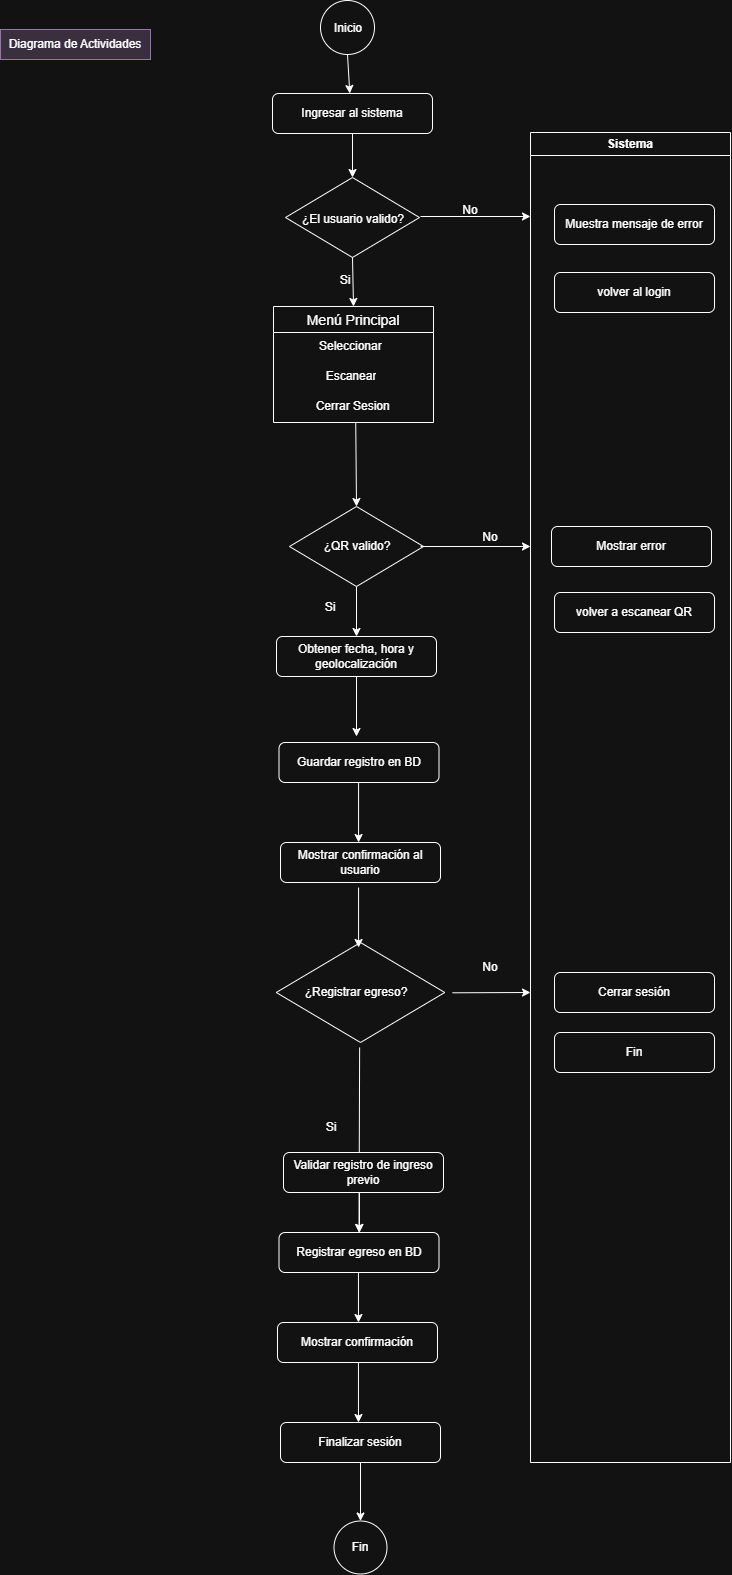

The diagram above was exported from draw.io. Its source (the exported page's mxGraphModel, read from the mxfile embedded in the PNG):
<mxGraphModel dx="3585" dy="1780" grid="1" gridSize="10" guides="1" tooltips="1" connect="1" arrows="1" fold="1" page="1" pageScale="1" pageWidth="850" pageHeight="1100" math="0" shadow="0">
  <root>
    <mxCell id="0" />
    <mxCell id="1" parent="0" />
    <mxCell id="mRuLRGzogEhh8I5-0j4y-1" parent="1" style="ellipse;whiteSpace=wrap;html=1;aspect=fixed;" value="" vertex="1">
      <mxGeometry height="54" width="54" x="350" y="18" as="geometry" />
    </mxCell>
    <mxCell id="mRuLRGzogEhh8I5-0j4y-2" edge="1" parent="1" source="mRuLRGzogEhh8I5-0j4y-1" style="endArrow=classic;html=1;rounded=0;exitX=0.5;exitY=1;exitDx=0;exitDy=0;" value="">
      <mxGeometry height="50" relative="1" width="50" as="geometry">
        <mxPoint x="376" y="72" as="sourcePoint" />
        <mxPoint x="379.30508474576277" y="111" as="targetPoint" />
      </mxGeometry>
    </mxCell>
    <mxCell id="mRuLRGzogEhh8I5-0j4y-3" parent="1" style="rounded=1;whiteSpace=wrap;html=1;" value="Ingresar al sistema" vertex="1">
      <mxGeometry height="40" width="160" x="302" y="111" as="geometry" />
    </mxCell>
    <mxCell id="mRuLRGzogEhh8I5-0j4y-4" parent="1" style="rhombus;whiteSpace=wrap;html=1;" value="" vertex="1">
      <mxGeometry height="80" width="134" x="315" y="195" as="geometry" />
    </mxCell>
    <mxCell id="mRuLRGzogEhh8I5-0j4y-5" parent="1" style="text;html=1;align=center;verticalAlign=middle;whiteSpace=wrap;rounded=0;" value="Inicio" vertex="1">
      <mxGeometry height="32" width="60" x="348" y="30" as="geometry" />
    </mxCell>
    <mxCell id="mRuLRGzogEhh8I5-0j4y-6" parent="1" style="text;html=1;align=center;verticalAlign=middle;whiteSpace=wrap;rounded=0;" value="¿El usuario valido?" vertex="1">
      <mxGeometry height="30" width="140" x="313" y="222" as="geometry" />
    </mxCell>
    <mxCell id="mRuLRGzogEhh8I5-0j4y-7" edge="1" parent="1" source="mRuLRGzogEhh8I5-0j4y-3" style="endArrow=classic;html=1;rounded=0;exitX=0.5;exitY=1;exitDx=0;exitDy=0;entryX=0.5;entryY=0;entryDx=0;entryDy=0;" target="mRuLRGzogEhh8I5-0j4y-4" value="">
      <mxGeometry height="50" relative="1" width="50" as="geometry">
        <mxPoint x="392" y="82" as="sourcePoint" />
        <mxPoint x="392" y="121" as="targetPoint" />
      </mxGeometry>
    </mxCell>
    <mxCell id="mRuLRGzogEhh8I5-0j4y-8" edge="1" parent="1" style="endArrow=classic;html=1;rounded=0;" value="">
      <mxGeometry height="50" relative="1" width="50" as="geometry">
        <mxPoint x="450" y="234" as="sourcePoint" />
        <mxPoint x="560" y="234" as="targetPoint" />
      </mxGeometry>
    </mxCell>
    <mxCell id="mRuLRGzogEhh8I5-0j4y-9" parent="1" style="swimlane;whiteSpace=wrap;html=1;" value="Sistema" vertex="1">
      <mxGeometry height="1330" width="200" x="560" y="150" as="geometry" />
    </mxCell>
    <mxCell id="mRuLRGzogEhh8I5-0j4y-10" parent="mRuLRGzogEhh8I5-0j4y-9" style="rounded=1;whiteSpace=wrap;html=1;" value="Muestra mensaje de error" vertex="1">
      <mxGeometry height="40" width="160" x="24" y="72" as="geometry" />
    </mxCell>
    <mxCell id="mRuLRGzogEhh8I5-0j4y-11" parent="mRuLRGzogEhh8I5-0j4y-9" style="rounded=1;whiteSpace=wrap;html=1;" value="Mostrar error" vertex="1">
      <mxGeometry height="40" width="160" x="21" y="394" as="geometry" />
    </mxCell>
    <mxCell id="mRuLRGzogEhh8I5-0j4y-12" parent="mRuLRGzogEhh8I5-0j4y-9" style="rounded=1;whiteSpace=wrap;html=1;" value="Fin" vertex="1">
      <mxGeometry height="40" width="160" x="24" y="900" as="geometry" />
    </mxCell>
    <mxCell id="mRuLRGzogEhh8I5-0j4y-34" parent="mRuLRGzogEhh8I5-0j4y-9" style="rounded=1;whiteSpace=wrap;html=1;" value="volver al login" vertex="1">
      <mxGeometry height="40" width="160" x="24" y="140" as="geometry" />
    </mxCell>
    <mxCell id="mRuLRGzogEhh8I5-0j4y-41" parent="mRuLRGzogEhh8I5-0j4y-9" style="rounded=1;whiteSpace=wrap;html=1;" value="Cerrar sesión" vertex="1">
      <mxGeometry height="40" width="160" x="24" y="840" as="geometry" />
    </mxCell>
    <mxCell id="1vzKUP4CD5uMdSAp-K9X-1" parent="mRuLRGzogEhh8I5-0j4y-9" style="rounded=1;whiteSpace=wrap;html=1;" value="volver a escanear QR" vertex="1">
      <mxGeometry height="40" width="160" x="24" y="460" as="geometry" />
    </mxCell>
    <mxCell id="mRuLRGzogEhh8I5-0j4y-14" parent="1" style="text;html=1;align=center;verticalAlign=middle;whiteSpace=wrap;rounded=0;" value="No" vertex="1">
      <mxGeometry height="30" width="60" x="470" y="213" as="geometry" />
    </mxCell>
    <mxCell id="mRuLRGzogEhh8I5-0j4y-15" edge="1" parent="1" source="mRuLRGzogEhh8I5-0j4y-4" style="endArrow=classic;html=1;rounded=0;exitX=0.5;exitY=1;exitDx=0;exitDy=0;entryX=0.5;entryY=0;entryDx=0;entryDy=0;" target="mRuLRGzogEhh8I5-0j4y-16" value="">
      <mxGeometry height="50" relative="1" width="50" as="geometry">
        <mxPoint x="430" y="234" as="sourcePoint" />
        <mxPoint x="380" y="324" as="targetPoint" />
      </mxGeometry>
    </mxCell>
    <mxCell id="mRuLRGzogEhh8I5-0j4y-16" parent="1" style="swimlane;fontStyle=0;childLayout=stackLayout;horizontal=1;startSize=26;horizontalStack=0;resizeParent=1;resizeParentMax=0;resizeLast=0;collapsible=1;marginBottom=0;align=center;fontSize=14;" value="Menú Principal" vertex="1">
      <mxGeometry height="116" width="160" x="303" y="324" as="geometry" />
    </mxCell>
    <mxCell id="mRuLRGzogEhh8I5-0j4y-17" parent="mRuLRGzogEhh8I5-0j4y-16" style="text;strokeColor=none;fillColor=none;spacingLeft=4;spacingRight=4;overflow=hidden;rotatable=0;points=[[0,0.5],[1,0.5]];portConstraint=eastwest;fontSize=12;whiteSpace=wrap;html=1;" value="&amp;nbsp; &amp;nbsp; &amp;nbsp; &amp;nbsp; &amp;nbsp; &amp;nbsp; Seleccionar&lt;div&gt;&lt;br&gt;&lt;/div&gt;" vertex="1">
      <mxGeometry height="30" width="160" y="26" as="geometry" />
    </mxCell>
    <mxCell id="mRuLRGzogEhh8I5-0j4y-18" parent="mRuLRGzogEhh8I5-0j4y-16" style="text;strokeColor=none;fillColor=none;spacingLeft=4;spacingRight=4;overflow=hidden;rotatable=0;points=[[0,0.5],[1,0.5]];portConstraint=eastwest;fontSize=12;whiteSpace=wrap;html=1;" value="&amp;nbsp; &amp;nbsp; &amp;nbsp; &amp;nbsp; &amp;nbsp; &amp;nbsp; &amp;nbsp; Escanear" vertex="1">
      <mxGeometry height="30" width="160" y="56" as="geometry" />
    </mxCell>
    <mxCell id="mRuLRGzogEhh8I5-0j4y-20" parent="mRuLRGzogEhh8I5-0j4y-16" style="text;strokeColor=none;fillColor=none;spacingLeft=4;spacingRight=4;overflow=hidden;rotatable=0;points=[[0,0.5],[1,0.5]];portConstraint=eastwest;fontSize=12;whiteSpace=wrap;html=1;" value="&amp;nbsp; &amp;nbsp; &amp;nbsp; &amp;nbsp; &amp;nbsp; &amp;nbsp;Cerrar Sesion" vertex="1">
      <mxGeometry height="30" width="160" y="86" as="geometry" />
    </mxCell>
    <mxCell id="mRuLRGzogEhh8I5-0j4y-21" parent="1" style="text;html=1;align=center;verticalAlign=middle;whiteSpace=wrap;rounded=0;" value="Si" vertex="1">
      <mxGeometry height="30" width="60" x="345" y="283" as="geometry" />
    </mxCell>
    <mxCell id="mRuLRGzogEhh8I5-0j4y-22" parent="1" style="rhombus;whiteSpace=wrap;html=1;" value="" vertex="1">
      <mxGeometry height="80" width="134" x="319" y="524" as="geometry" />
    </mxCell>
    <mxCell id="mRuLRGzogEhh8I5-0j4y-23" edge="1" parent="1" source="mRuLRGzogEhh8I5-0j4y-20" style="endArrow=classic;html=1;rounded=0;exitX=0.514;exitY=0.987;exitDx=0;exitDy=0;entryX=0.5;entryY=0;entryDx=0;entryDy=0;exitPerimeter=0;" target="mRuLRGzogEhh8I5-0j4y-22" value="">
      <mxGeometry height="50" relative="1" width="50" as="geometry">
        <mxPoint x="392" y="161" as="sourcePoint" />
        <mxPoint x="392" y="205" as="targetPoint" />
      </mxGeometry>
    </mxCell>
    <mxCell id="mRuLRGzogEhh8I5-0j4y-24" edge="1" parent="1" style="edgeStyle=orthogonalEdgeStyle;rounded=0;orthogonalLoop=1;jettySize=auto;html=1;" value="">
      <mxGeometry relative="1" as="geometry">
        <mxPoint x="450" y="564" as="sourcePoint" />
        <mxPoint x="560" y="564" as="targetPoint" />
      </mxGeometry>
    </mxCell>
    <mxCell id="mRuLRGzogEhh8I5-0j4y-25" parent="1" style="text;html=1;align=center;verticalAlign=middle;whiteSpace=wrap;rounded=0;" value="¿QR valido?" vertex="1">
      <mxGeometry height="30" width="140" x="317" y="549" as="geometry" />
    </mxCell>
    <mxCell id="mRuLRGzogEhh8I5-0j4y-26" parent="1" style="rounded=1;whiteSpace=wrap;html=1;" value="Obtener fecha, hora y geolocalización" vertex="1">
      <mxGeometry height="40" width="160" x="306" y="654" as="geometry" />
    </mxCell>
    <mxCell id="mRuLRGzogEhh8I5-0j4y-27" edge="1" parent="1" source="mRuLRGzogEhh8I5-0j4y-22" style="endArrow=classic;html=1;rounded=0;exitX=0.5;exitY=1;exitDx=0;exitDy=0;entryX=0.5;entryY=0;entryDx=0;entryDy=0;" target="mRuLRGzogEhh8I5-0j4y-26" value="">
      <mxGeometry height="50" relative="1" width="50" as="geometry">
        <mxPoint x="395" y="480" as="sourcePoint" />
        <mxPoint x="396" y="534" as="targetPoint" />
      </mxGeometry>
    </mxCell>
    <mxCell id="mRuLRGzogEhh8I5-0j4y-28" edge="1" parent="1" source="mRuLRGzogEhh8I5-0j4y-26" style="endArrow=classic;html=1;rounded=0;exitX=0.5;exitY=1;exitDx=0;exitDy=0;" value="">
      <mxGeometry height="50" relative="1" width="50" as="geometry">
        <mxPoint x="430" y="724" as="sourcePoint" />
        <mxPoint x="386" y="754" as="targetPoint" />
      </mxGeometry>
    </mxCell>
    <mxCell id="mRuLRGzogEhh8I5-0j4y-29" parent="1" style="rounded=1;whiteSpace=wrap;html=1;" value="Finalizar sesión" vertex="1">
      <mxGeometry height="40" width="160" x="310" y="1440" as="geometry" />
    </mxCell>
    <mxCell id="mRuLRGzogEhh8I5-0j4y-30" edge="1" parent="1" source="mRuLRGzogEhh8I5-0j4y-29" style="endArrow=classic;html=1;rounded=0;entryX=0.5;entryY=0;entryDx=0;entryDy=0;exitX=0.5;exitY=1;exitDx=0;exitDy=0;" target="mRuLRGzogEhh8I5-0j4y-31" value="">
      <mxGeometry height="50" relative="1" width="50" as="geometry">
        <mxPoint x="390" y="794" as="sourcePoint" />
        <mxPoint x="390" y="854" as="targetPoint" />
      </mxGeometry>
    </mxCell>
    <mxCell id="mRuLRGzogEhh8I5-0j4y-31" parent="1" style="ellipse;whiteSpace=wrap;html=1;aspect=fixed;" value="" vertex="1">
      <mxGeometry height="53" width="53" x="363.5" y="1538.5" as="geometry" />
    </mxCell>
    <mxCell id="mRuLRGzogEhh8I5-0j4y-32" parent="1" style="text;html=1;align=center;verticalAlign=middle;whiteSpace=wrap;rounded=0;" value="Fin" vertex="1">
      <mxGeometry height="30" width="60" x="360" y="1550" as="geometry" />
    </mxCell>
    <mxCell id="mRuLRGzogEhh8I5-0j4y-33" parent="1" style="text;html=1;align=center;verticalAlign=middle;whiteSpace=wrap;rounded=0;fillColor=#e1d5e7;strokeColor=#9673a6;" value="Diagrama de Actividades" vertex="1">
      <mxGeometry height="30" width="150" x="30" y="47" as="geometry" />
    </mxCell>
    <mxCell id="mRuLRGzogEhh8I5-0j4y-36" parent="1" style="rounded=1;whiteSpace=wrap;html=1;" value="Mostrar confirmación al usuario" vertex="1">
      <mxGeometry height="40" width="160" x="310" y="860" as="geometry" />
    </mxCell>
    <mxCell id="mRuLRGzogEhh8I5-0j4y-37" parent="1" style="rounded=1;whiteSpace=wrap;html=1;" value="Guardar registro en BD" vertex="1">
      <mxGeometry height="40" width="160" x="308.5" y="760" as="geometry" />
    </mxCell>
    <mxCell id="mRuLRGzogEhh8I5-0j4y-39" parent="1" style="rhombus;whiteSpace=wrap;html=1;" value="&lt;br&gt;&lt;div&gt;&lt;br&gt;&lt;/div&gt;" vertex="1">
      <mxGeometry height="100" width="168.5" x="305.75" y="960" as="geometry" />
    </mxCell>
    <mxCell id="mRuLRGzogEhh8I5-0j4y-40" parent="1" style="text;html=1;whiteSpace=wrap;strokeColor=none;fillColor=none;align=center;verticalAlign=middle;rounded=0;" value="¿Registrar egreso?" vertex="1">
      <mxGeometry height="30" width="110" x="331" y="995" as="geometry" />
    </mxCell>
    <mxCell id="mRuLRGzogEhh8I5-0j4y-42" parent="1" style="rounded=1;whiteSpace=wrap;html=1;" value="Registrar egreso en BD" vertex="1">
      <mxGeometry height="40" width="160" x="308.5" y="1250" as="geometry" />
    </mxCell>
    <mxCell id="mRuLRGzogEhh8I5-0j4y-43" parent="1" style="text;html=1;align=center;verticalAlign=middle;whiteSpace=wrap;rounded=0;" value="Si" vertex="1">
      <mxGeometry height="30" width="60" x="330" y="610" as="geometry" />
    </mxCell>
    <mxCell id="mRuLRGzogEhh8I5-0j4y-44" parent="1" style="text;html=1;align=center;verticalAlign=middle;whiteSpace=wrap;rounded=0;" value="Si" vertex="1">
      <mxGeometry height="30" width="60" x="331" y="1130" as="geometry" />
    </mxCell>
    <mxCell id="mRuLRGzogEhh8I5-0j4y-46" edge="1" parent="1" source="mRuLRGzogEhh8I5-0j4y-39" style="endArrow=classic;html=1;rounded=0;exitX=1.046;exitY=0.503;exitDx=0;exitDy=0;exitPerimeter=0;" value="">
      <mxGeometry height="50" relative="1" width="50" as="geometry">
        <mxPoint x="450" y="1050" as="sourcePoint" />
        <mxPoint x="560" y="1010" as="targetPoint" />
      </mxGeometry>
    </mxCell>
    <mxCell id="mRuLRGzogEhh8I5-0j4y-47" parent="1" style="text;html=1;align=center;verticalAlign=middle;whiteSpace=wrap;rounded=0;" value="No" vertex="1">
      <mxGeometry height="30" width="60" x="490" y="540" as="geometry" />
    </mxCell>
    <mxCell id="mRuLRGzogEhh8I5-0j4y-48" parent="1" style="text;html=1;align=center;verticalAlign=middle;whiteSpace=wrap;rounded=0;" value="No" vertex="1">
      <mxGeometry height="30" width="60" x="490" y="970" as="geometry" />
    </mxCell>
    <mxCell id="mRuLRGzogEhh8I5-0j4y-49" edge="1" parent="1" style="endArrow=classic;html=1;rounded=0;exitX=0.5;exitY=1;exitDx=0;exitDy=0;" value="">
      <mxGeometry height="50" relative="1" width="50" as="geometry">
        <mxPoint x="388.07" y="800" as="sourcePoint" />
        <mxPoint x="388.07" y="860" as="targetPoint" />
      </mxGeometry>
    </mxCell>
    <mxCell id="mRuLRGzogEhh8I5-0j4y-50" edge="1" parent="1" style="endArrow=classic;html=1;rounded=0;exitX=0.5;exitY=1;exitDx=0;exitDy=0;" value="">
      <mxGeometry height="50" relative="1" width="50" as="geometry">
        <mxPoint x="388.07" y="905" as="sourcePoint" />
        <mxPoint x="388.07" y="965" as="targetPoint" />
      </mxGeometry>
    </mxCell>
    <mxCell id="mRuLRGzogEhh8I5-0j4y-51" edge="1" parent="1" style="endArrow=classic;html=1;rounded=0;exitX=0.5;exitY=1;exitDx=0;exitDy=0;entryX=0.5;entryY=0;entryDx=0;entryDy=0;" target="mRuLRGzogEhh8I5-0j4y-42" value="">
      <mxGeometry height="50" relative="1" width="50" as="geometry">
        <mxPoint x="389.13" y="1065" as="sourcePoint" />
        <mxPoint x="390" y="1140" as="targetPoint" />
      </mxGeometry>
    </mxCell>
    <mxCell id="mRuLRGzogEhh8I5-0j4y-52" edge="1" parent="1" style="endArrow=classic;html=1;rounded=0;exitX=0.5;exitY=1;exitDx=0;exitDy=0;" value="">
      <mxGeometry height="50" relative="1" width="50" as="geometry">
        <mxPoint x="388.95" y="1210" as="sourcePoint" />
        <mxPoint x="389" y="1250" as="targetPoint" />
      </mxGeometry>
    </mxCell>
    <mxCell id="1vzKUP4CD5uMdSAp-K9X-3" parent="1" style="rounded=1;whiteSpace=wrap;html=1;" value="Validar registro de ingreso previo" vertex="1">
      <mxGeometry height="40" width="160" x="313" y="1170" as="geometry" />
    </mxCell>
    <mxCell id="1vzKUP4CD5uMdSAp-K9X-6" parent="1" style="rounded=1;whiteSpace=wrap;html=1;" value="Mostrar confirmación" vertex="1">
      <mxGeometry height="40" width="160" x="307" y="1340" as="geometry" />
    </mxCell>
    <mxCell id="1vzKUP4CD5uMdSAp-K9X-7" edge="1" parent="1" style="endArrow=classic;html=1;rounded=0;" value="">
      <mxGeometry height="50" relative="1" width="50" as="geometry">
        <mxPoint x="387.97" y="1290" as="sourcePoint" />
        <mxPoint x="387.97" y="1340" as="targetPoint" />
      </mxGeometry>
    </mxCell>
    <mxCell id="1vzKUP4CD5uMdSAp-K9X-9" edge="1" parent="1" style="endArrow=classic;html=1;rounded=0;" value="">
      <mxGeometry height="50" relative="1" width="50" as="geometry">
        <mxPoint x="387.97" y="1380" as="sourcePoint" />
        <mxPoint x="387.97" y="1440" as="targetPoint" />
      </mxGeometry>
    </mxCell>
  </root>
</mxGraphModel>